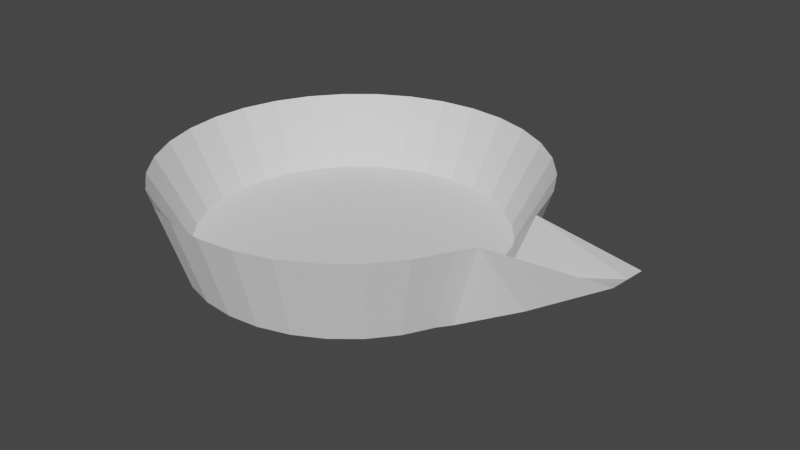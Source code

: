 # Source: oillamp.blend  (saved by Blender 3.4.6; exported with 4.5.12 LTS)
import bpy
from mathutils import Matrix  # noqa: F401  (used for matrix-valued properties, if any)

bpy.ops.wm.read_factory_settings(use_empty=True)
scene = bpy.context.scene
scene.name = 'Scene'

# ---- collections
col_collection = bpy.data.collections.new('Collection'); scene.collection.children.link(col_collection)

# ---- world
world_world = bpy.data.worlds.new('World'); scene.world = world_world
world_world.use_nodes = True; world_world.node_tree.nodes.clear()
_N = world_world.node_tree.nodes; _L = world_world.node_tree.links
n0 = _N.new('ShaderNodeOutputWorld'); n0.name = 'World Output'; n0.location = (300, 300)
n1 = _N.new('ShaderNodeBackground'); n1.name = 'Background'; n1.location = (10, 300)
n1.inputs[0].default_value = (0.05088, 0.05088, 0.05088, 1.0)
_L.new(n1.outputs[0], n0.inputs[0])
n0.is_active_output = True
world_world.color = (0.05088, 0.05088, 0.05088)
world_world.use_sun_shadow = False
world_world.sun_shadow_jitter_overblur = 0.0

# ---- meshes
me_cylinder = bpy.data.meshes.new('Cylinder')
me_cylinder.from_pydata([(9.697e-09, 0.2046, 0.02904), (9.213e-09, 0.239, 0.139), (0.03991, 0.2007, 0.02904), (0.04663, 0.2344, 0.139), (0.07829, 0.189, 0.02904), (0.09147, 0.2208, 0.139), (0.1137, 0.1701, 0.02904), (0.1328, 0.1987, 0.139), (0.1447, 0.1447, 0.02904), (0.169, 0.169, 0.139), (0.1701, 0.1137, 0.02904), (0.1987, 0.1328, 0.139), (0.189, 0.07829, 0.02904), (0.2208, 0.09147, 0.139), (0.2007, 0.03991, 0.02904), (0.2344, 0.04663, 0.139), (0.2046, 0.02891, 0.02904), (0.239, 0.02891, 0.139), (0.2007, -0.0625, 0.02904), (0.2344, -0.06922, 0.139), (0.189, -0.07829, 0.02904), (0.2208, -0.09147, 0.139), (0.1701, -0.1137, 0.02904), (0.1987, -0.1328, 0.139), (0.1447, -0.1447, 0.02904), (0.169, -0.169, 0.139), (0.1137, -0.1701, 0.02904), (0.1328, -0.1987, 0.139), (0.07829, -0.189, 0.02904), (0.09147, -0.2208, 0.139), (0.03991, -0.2007, 0.02904), (0.04663, -0.2344, 0.139), (9.697e-09, -0.2046, 0.02904), (9.213e-09, -0.239, 0.139), (-0.03991, -0.2007, 0.02904), (-0.04663, -0.2344, 0.139), (-0.07829, -0.189, 0.02904), (-0.09147, -0.2208, 0.139), (-0.1137, -0.1701, 0.02904), (-0.1328, -0.1987, 0.139), (-0.1447, -0.1447, 0.02904), (-0.169, -0.169, 0.139), (-0.1701, -0.1137, 0.02904), (-0.1987, -0.1328, 0.139), (-0.189, -0.07829, 0.02904), (-0.2208, -0.09147, 0.139), (-0.2007, -0.03991, 0.02904), (-0.2344, -0.04663, 0.139), (-0.2046, 6.766e-10, 0.02904), (-0.239, 1.417e-09, 0.139), (-0.2007, 0.03991, 0.02904), (-0.2344, 0.04663, 0.139), (-0.189, 0.07829, 0.02904), (-0.2208, 0.09147, 0.139), (-0.1701, 0.1137, 0.02904), (-0.1987, 0.1328, 0.139), (-0.1447, 0.1447, 0.02904), (-0.169, 0.169, 0.139), (-0.1137, 0.1701, 0.02904), (-0.1328, 0.1987, 0.139), (-0.07829, 0.189, 0.02904), (-0.09147, 0.2208, 0.139), (-0.03991, 0.2007, 0.02904), (-0.04663, 0.2344, 0.139), (0.2882, -0.007139, 0.07473), (0.3853, -0.007139, 0.139), (0.2836, -0.05377, 0.07473), (0.3807, -0.05377, 0.139), (9.287e-09, 0.1939, 0.05082), (0.03783, 0.1902, 0.05082), (0.07421, 0.1792, 0.05082), (0.1077, 0.1612, 0.05082), (0.1371, 0.1371, 0.05082), (0.1612, 0.1077, 0.05082), (0.1792, 0.07421, 0.05082), (0.1902, 0.03783, 0.05082), (0.1939, 6.845e-10, 0.05082), (0.1902, -0.03783, 0.05082), (0.1792, -0.07421, 0.05082), (0.1612, -0.1077, 0.05082), (0.1371, -0.1371, 0.05082), (0.1077, -0.1612, 0.05082), (0.07421, -0.1792, 0.05082), (0.03783, -0.1902, 0.05082), (9.287e-09, -0.1939, 0.05082), (-0.03783, -0.1902, 0.05082), (-0.07421, -0.1792, 0.05082), (-0.1077, -0.1612, 0.05082), (-0.1371, -0.1371, 0.05082), (-0.1612, -0.1077, 0.05082), (-0.1792, -0.07421, 0.05082), (-0.1902, -0.03783, 0.05082), (-0.1939, 6.845e-10, 0.05082), (-0.1902, 0.03783, 0.05082), (-0.1792, 0.07421, 0.05082), (-0.1612, 0.1077, 0.05082), (-0.1371, 0.1371, 0.05082), (-0.1077, 0.1612, 0.05082), (-0.07421, 0.1792, 0.05082), (-0.03783, 0.1902, 0.05082), (0.2026, -0.01679, 0.02904), (0.2367, -0.02015, 0.08559), (0.2859, -0.03045, 0.07473), (0.383, -0.03045, 0.139), (0.1921, -0.01892, 0.05082)], [], [(0, 1, 3, 2), (2, 3, 5, 4), (4, 5, 7, 6), (6, 7, 9, 8), (8, 9, 11, 10), (10, 11, 13, 12), (12, 13, 15, 14), (14, 15, 17, 16), (101, 19, 67, 103), (18, 19, 21, 20), (20, 21, 23, 22), (22, 23, 25, 24), (24, 25, 27, 26), (26, 27, 29, 28), (28, 29, 31, 30), (30, 31, 33, 32), (32, 33, 35, 34), (34, 35, 37, 36), (36, 37, 39, 38), (38, 39, 41, 40), (40, 41, 43, 42), (42, 43, 45, 44), (44, 45, 47, 46), (46, 47, 49, 48), (48, 49, 51, 50), (50, 51, 53, 52), (52, 53, 55, 54), (54, 55, 57, 56), (56, 57, 59, 58), (58, 59, 61, 60), (5, 3, 69, 70), (60, 61, 63, 62), (62, 63, 1, 0), (0, 2, 4, 6, 8, 10, 12, 14, 16, 100, 18, 20, 22, 24, 26, 28, 30, 32, 34, 36, 38, 40, 42, 44, 46, 48, 50, 52, 54, 56, 58, 60, 62), (102, 103, 67, 66), (16, 17, 65, 64), (19, 18, 66, 67), (100, 16, 64, 102), (69, 68, 99, 98, 97, 96, 95, 94, 93, 92, 91, 90, 89, 88, 87, 86, 85, 84, 83, 82, 81, 80, 79, 78, 77, 104, 76, 75, 74, 73, 72, 71, 70), (23, 21, 78, 79), (41, 39, 87, 88), (59, 57, 96, 97), (15, 13, 74, 75), (33, 31, 83, 84), (51, 49, 92, 93), (7, 5, 70, 71), (25, 23, 79, 80), (43, 41, 88, 89), (61, 59, 97, 98), (17, 15, 75, 76), (35, 33, 84, 85), (53, 51, 93, 94), (9, 7, 71, 72), (27, 25, 80, 81), (45, 43, 89, 90), (63, 61, 98, 99), (101, 17, 76, 104), (37, 35, 85, 86), (55, 53, 94, 95), (11, 9, 72, 73), (29, 27, 81, 82), (47, 45, 90, 91), (3, 1, 68, 69), (1, 63, 99, 68), (21, 19, 77, 78), (39, 37, 86, 87), (57, 55, 95, 96), (13, 11, 73, 74), (31, 29, 82, 83), (49, 47, 91, 92), (19, 101, 104, 77), (18, 100, 102, 66), (64, 65, 103, 102), (17, 101, 103, 65)])
_uv = me_cylinder.uv_layers.new(name='UVMap')
_uv.uv.foreach_set('vector', [1.0, 0.5, 1.0, 1.0, 0.9688, 1.0, 0.9688, 0.5, 0.9688, 0.5, 0.9688, 1.0, 0.9375, 1.0, 0.9375, 0.5, 0.9375, 0.5, 0.9375, 1.0, 0.9062, 1.0, 0.9062, 0.5, 0.9062, 0.5, 0.9062, 1.0, 0.875, 1.0, 0.875, 0.5, 0.875, 0.5, 0.875, 1.0, 0.8438, 1.0, 0.8438, 0.5, 0.8438, 0.5, 0.8438, 1.0, 0.8125, 1.0, 0.8125, 0.5, 0.8125, 0.5, 0.8125, 1.0, 0.7812, 1.0, 0.7812, 0.5, 0.7812, 0.5, 0.7812, 1.0, 0.75, 1.0, 0.75, 0.5, 0.4877, 0.2266, 0.4854, 0.2032, 0.4854, 0.2032, 0.4877, 0.2266, 0.7188, 0.5, 0.7188, 1.0, 0.6875, 1.0, 0.6875, 0.5, 0.6875, 0.5, 0.6875, 1.0, 0.6562, 1.0, 0.6562, 0.5, 0.6562, 0.5, 0.6562, 1.0, 0.625, 1.0, 0.625, 0.5, 0.625, 0.5, 0.625, 1.0, 0.5938, 1.0, 0.5938, 0.5, 0.5938, 0.5, 0.5938, 1.0, 0.5625, 1.0, 0.5625, 0.5, 0.5625, 0.5, 0.5625, 1.0, 0.5312, 1.0, 0.5312, 0.5, 0.5312, 0.5, 0.5312, 1.0, 0.5, 1.0, 0.5, 0.5, 0.5, 0.5, 0.5, 1.0, 0.4688, 1.0, 0.4688, 0.5, 0.4688, 0.5, 0.4688, 1.0, 0.4375, 1.0, 0.4375, 0.5, 0.4375, 0.5, 0.4375, 1.0, 0.4062, 1.0, 0.4062, 0.5, 0.4062, 0.5, 0.4062, 1.0, 0.375, 1.0, 0.375, 0.5, 0.375, 0.5, 0.375, 1.0, 0.3438, 1.0, 0.3438, 0.5, 0.3438, 0.5, 0.3438, 1.0, 0.3125, 1.0, 0.3125, 0.5, 0.3125, 0.5, 0.3125, 1.0, 0.2812, 1.0, 0.2812, 0.5, 0.2812, 0.5, 0.2812, 1.0, 0.25, 1.0, 0.25, 0.5, 0.25, 0.5, 0.25, 1.0, 0.2188, 1.0, 0.2188, 0.5, 0.2188, 0.5, 0.2188, 1.0, 0.1875, 1.0, 0.1875, 0.5, 0.1875, 0.5, 0.1875, 1.0, 0.1562, 1.0, 0.1562, 0.5, 0.1562, 0.5, 0.1562, 1.0, 0.125, 1.0, 0.125, 0.5, 0.125, 0.5, 0.125, 1.0, 0.09375, 1.0, 0.09375, 0.5, 0.09375, 0.5, 0.09375, 1.0, 0.0625, 1.0, 0.0625, 0.5, 0.9375, 1.0, 0.9688, 1.0, 0.9688, 1.0, 0.9375, 1.0, 0.0625, 0.5, 0.0625, 1.0, 0.03125, 1.0, 0.03125, 0.5, 0.03125, 0.5, 0.03125, 1.0, 0.0, 1.0, 0.0, 0.5, 0.75, 0.49, 0.7968, 0.4854, 0.8418, 0.4717, 0.8833, 0.4496, 0.9197, 0.4197, 0.9496, 0.3833, 0.9717, 0.3418, 0.9854, 0.2968, 0.99, 0.25, 0.9877, 0.2266, 0.9854, 0.2032, 0.9717, 0.1582, 0.9496, 0.1167, 0.9197, 0.08029, 0.8833, 0.05045, 0.8418, 0.02827, 0.7968, 0.01461, 0.75, 0.01, 0.7032, 0.01461, 0.6582, 0.02827, 0.6167, 0.05045, 0.5803, 0.08029, 0.5504, 0.1167, 0.5283, 0.1582, 0.5146, 0.2032, 0.51, 0.25, 0.5146, 0.2968, 0.5283, 0.3418, 0.5504, 0.3833, 0.5803, 0.4197, 0.6167, 0.4496, 0.6582, 0.4717, 0.7032, 0.4854, 0.7344, 0.5, 0.7344, 1.0, 0.7188, 1.0, 0.7188, 0.5, 0.75, 0.5, 0.75, 1.0, 0.75, 1.0, 0.75, 0.5, 0.7188, 1.0, 0.7188, 0.5, 0.7188, 0.5, 0.7188, 1.0, 0.9877, 0.2266, 0.99, 0.25, 0.99, 0.25, 0.9877, 0.2266, 0.2968, 0.4854, 0.25, 0.49, 0.2032, 0.4854, 0.1582, 0.4717, 0.1167, 0.4496, 0.08029, 0.4197, 0.05045, 0.3833, 0.02827, 0.3418, 0.01461, 0.2968, 0.01, 0.25, 0.01461, 0.2032, 0.02827, 0.1582, 0.05045, 0.1167, 0.08029, 0.08029, 0.1167, 0.05045, 0.1582, 0.02827, 0.2032, 0.01461, 0.25, 0.01, 0.2968, 0.01461, 0.3418, 0.02827, 0.3833, 0.05045, 0.4197, 0.08029, 0.4496, 0.1167, 0.4717, 0.1582, 0.4854, 0.2032, 0.4877, 0.2266, 0.49, 0.25, 0.4854, 0.2968, 0.4717, 0.3418, 0.4496, 0.3833, 0.4197, 0.4197, 0.3833, 0.4496, 0.3418, 0.4717, 0.6562, 1.0, 0.6875, 1.0, 0.6875, 1.0, 0.6562, 1.0, 0.375, 1.0, 0.4062, 1.0, 0.4062, 1.0, 0.375, 1.0, 0.09375, 1.0, 0.125, 1.0, 0.125, 1.0, 0.09375, 1.0, 0.7812, 1.0, 0.8125, 1.0, 0.8125, 1.0, 0.7812, 1.0, 0.5, 1.0, 0.5312, 1.0, 0.5312, 1.0, 0.5, 1.0, 0.2188, 1.0, 0.25, 1.0, 0.25, 1.0, 0.2188, 1.0, 0.9062, 1.0, 0.9375, 1.0, 0.9375, 1.0, 0.9062, 1.0, 0.625, 1.0, 0.6562, 1.0, 0.6562, 1.0, 0.625, 1.0, 0.3438, 1.0, 0.375, 1.0, 0.375, 1.0, 0.3438, 1.0, 0.0625, 1.0, 0.09375, 1.0, 0.09375, 1.0, 0.0625, 1.0, 0.75, 1.0, 0.7812, 1.0, 0.7812, 1.0, 0.75, 1.0, 0.4688, 1.0, 0.5, 1.0, 0.5, 1.0, 0.4688, 1.0, 0.1875, 1.0, 0.2188, 1.0, 0.2188, 1.0, 0.1875, 1.0, 0.875, 1.0, 0.9062, 1.0, 0.9062, 1.0, 0.875, 1.0, 0.5938, 1.0, 0.625, 1.0, 0.625, 1.0, 0.5938, 1.0, 0.3125, 1.0, 0.3438, 1.0, 0.3438, 1.0, 0.3125, 1.0, 0.03125, 1.0, 0.0625, 1.0, 0.0625, 1.0, 0.03125, 1.0, 0.4877, 0.2266, 0.49, 0.25, 0.49, 0.25, 0.4877, 0.2266, 0.4375, 1.0, 0.4688, 1.0, 0.4688, 1.0, 0.4375, 1.0, 0.1562, 1.0, 0.1875, 1.0, 0.1875, 1.0, 0.1562, 1.0, 0.8438, 1.0, 0.875, 1.0, 0.875, 1.0, 0.8438, 1.0, 0.5625, 1.0, 0.5938, 1.0, 0.5938, 1.0, 0.5625, 1.0, 0.2812, 1.0, 0.3125, 1.0, 0.3125, 1.0, 0.2812, 1.0, 0.9688, 1.0, 1.0, 1.0, 1.0, 1.0, 0.9688, 1.0, 0.0, 1.0, 0.03125, 1.0, 0.03125, 1.0, 0.0, 1.0, 0.6875, 1.0, 0.7188, 1.0, 0.7188, 1.0, 0.6875, 1.0, 0.4062, 1.0, 0.4375, 1.0, 0.4375, 1.0, 0.4062, 1.0, 0.125, 1.0, 0.1562, 1.0, 0.1562, 1.0, 0.125, 1.0, 0.8125, 1.0, 0.8438, 1.0, 0.8438, 1.0, 0.8125, 1.0, 0.5312, 1.0, 0.5625, 1.0, 0.5625, 1.0, 0.5312, 1.0, 0.25, 1.0, 0.2812, 1.0, 0.2812, 1.0, 0.25, 1.0, 0.4854, 0.2032, 0.4877, 0.2266, 0.4877, 0.2266, 0.4854, 0.2032, 0.9854, 0.2032, 0.9877, 0.2266, 0.9877, 0.2266, 0.9854, 0.2032, 0.75, 0.5, 0.75, 1.0, 0.7344, 1.0, 0.7344, 0.5, 0.49, 0.25, 0.4877, 0.2266, 0.4877, 0.2266, 0.49, 0.25])
me_cylinder.update()

# ---- objects
ob_cylinder = bpy.data.objects.new('Cylinder', me_cylinder)

# ---- transforms, parenting, visibility, modifiers, constraints
ob_cylinder.location = (0.0, 0.0, 0.0)

# ---- collection membership
col_collection.objects.link(ob_cylinder)

# ---- scene / render settings (as saved in the file)
scene.frame_start = 1; scene.frame_end = 250; scene.frame_set(118)
scene.render.engine = 'BLENDER_EEVEE_NEXT'
scene.cycles.sampling_pattern = 'TABULATED_SOBOL'
scene.cycles.use_light_tree = False
scene.view_settings.view_transform = 'Filmic'
bpy.context.view_layer.update()

# ---- added for rendering (the .blend has no active camera and no usable light): camera, sun
cam_auto = bpy.data.cameras.new('AutoCamera')
cam_auto.lens = 50.0
cam_auto.sensor_width = 36.0
cam_auto.clip_end = 1000.0
ob_auto_camera = bpy.data.objects.new('AutoCamera', cam_auto)
scene.collection.objects.link(ob_auto_camera)
ob_auto_camera.location = (0.807723, -0.881507, 0.671698)
ob_auto_camera.rotation_euler = (1.09748, -7.21219e-08, 0.694738)
scene.camera = ob_auto_camera
light_auto_sun = bpy.data.lights.new('AutoSun', 'SUN')
light_auto_sun.energy = 3.0
light_auto_sun.angle = 0.0523599
ob_auto_sun = bpy.data.objects.new('AutoSun', light_auto_sun)
scene.collection.objects.link(ob_auto_sun)
ob_auto_sun.rotation_euler = (0.872665, 0.174533, 0.523599)
bpy.context.view_layer.update()
